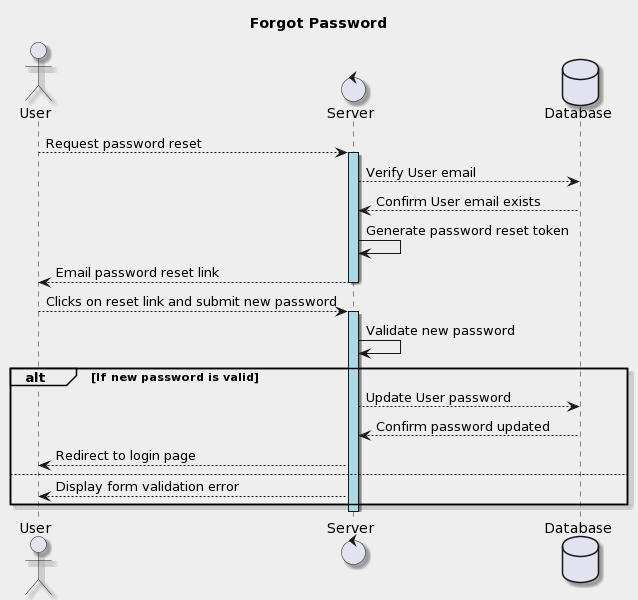

The diagram above was rendered by PlantUML. Its source (embedded in the PNG):
@startuml
title Forgot Password
    skinparam backgroundColor #EEEEEE
    skinparam shadowing true

    actor User
    control Server
    database Database
    User --> Server : Request password reset
    activate Server  #lightblue
    Server --> Database : Verify User email
    Database --> Server : Confirm User email exists
    Server -> Server : Generate password reset token
    Server --> User : Email password reset link
    deactivate Server 
    User --> Server : Clicks on reset link and submit new password
    activate Server #lightblue
    Server -> Server : Validate new password
    alt If new password is valid
        Server --> Database : Update User password
            Database --> Server : Confirm password updated
            Server --> User : Redirect to login page
    else
        Server --> User : Display form validation error
    end
    deactivate Server
@enduml